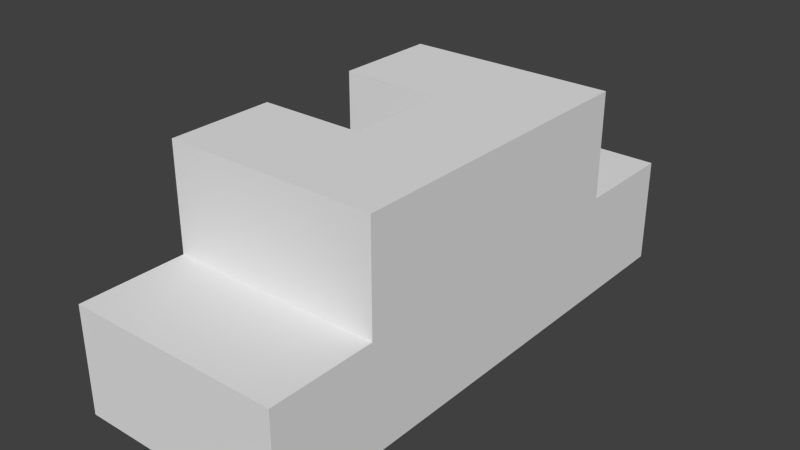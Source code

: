 # Source: level11.blend  (saved by Blender 2.76.0; exported with 4.5.12 LTS)
import bpy
from mathutils import Matrix  # noqa: F401  (used for matrix-valued properties, if any)

bpy.ops.wm.read_factory_settings(use_empty=True)
scene = bpy.context.scene
scene.name = 'Scene'

# ---- collections
col_collection_1 = bpy.data.collections.new('Collection 1'); scene.collection.children.link(col_collection_1)
col_collection_2 = bpy.data.collections.new('Collection 2'); scene.collection.children.link(col_collection_2)
col_collection_2.hide_render = True
col_collection_2.hide_viewport = True

# ---- materials (node trees are filled in below, after node groups)
mat_material = bpy.data.materials.new('Material')
mat_material.alpha_threshold = 0.0
mat_material.use_transparent_shadow = False
mat_material.roughness = 0.5
mat_material.line_color = (0.0, 0.0, 0.0, 1.0)
mat_material_002 = bpy.data.materials.new('Material.002')
mat_material_002.alpha_threshold = 0.0
mat_material_002.use_transparent_shadow = False
mat_material_002.roughness = 0.5
mat_material_002.line_color = (0.0, 0.0, 0.0, 1.0)

# ---- material node trees

# ---- world
world_world = bpy.data.worlds.new('World'); scene.world = world_world
world_world.color = (0.05088, 0.05088, 0.05088)
world_world.use_sun_shadow = False
world_world.sun_shadow_jitter_overblur = 0.0
world_world.cycles.sampling_method = 'MANUAL'
world_world.cycles.sample_map_resolution = 256

# ---- meshes
me_cube_002 = bpy.data.meshes.new('Cube.002')
me_cube_002.from_pydata([(1.5, 4.5, -3.0), (1.5, 1.5, -3.0), (-1.5, 1.5, -3.0), (-1.5, 4.5, -3.0), (1.5, 4.5, 0.0), (1.5, 1.5, 0.0), (-1.5, 1.5, 0.0), (-1.5, 4.5, 0.0), (1.5, 7.5, -3.0), (-1.5, 7.5, -3.0), (1.5, 7.5, 4.768e-07), (-1.5, 7.5, 4.768e-07), (1.5, 10.5, -3.0), (-1.5, 10.5, -3.0), (1.5, 10.5, 9.537e-07), (-1.5, 10.5, 9.537e-07)], [], [(0, 1, 2, 3), (4, 7, 6, 5), (0, 4, 5, 1), (1, 5, 6, 2), (2, 6, 7, 3), (4, 0, 8, 10), (11, 10, 14, 15), (7, 4, 10, 11), (3, 7, 11, 9), (0, 3, 9, 8), (14, 12, 13, 15), (10, 8, 12, 14), (9, 11, 15, 13), (8, 9, 13, 12)])
_uv = me_cube_002.uv_layers.new(name='UVMap')
_uv.uv.foreach_set('vector', [0.0, 0.0, 1.0, 0.0, 1.0, 1.0, 0.0, 1.0, 0.0, 0.0, 1.0, 0.0, 1.0, 1.0, 0.0, 1.0, 0.0, 0.0, 1.0, 0.0, 1.0, 1.0, 0.0, 1.0, 0.0, 0.0, 1.0, 0.0, 1.0, 1.0, 0.0, 1.0, 0.0, 0.0, 1.0, 0.0, 1.0, 1.0, 0.0, 1.0, 0.0, 0.0, 1.0, 0.0, 1.0, 1.0, 0.0, 1.0, 0.0, 0.0, 1.0, 0.0, 1.0, 1.0, 0.0, 1.0, 0.0, 0.0, 1.0, 0.0, 1.0, 1.0, 0.0, 1.0, 0.0, 0.0, 1.0, 0.0, 1.0, 1.0, 0.0, 1.0, 0.0, 0.0, 1.0, 0.0, 1.0, 1.0, 0.0, 1.0, 0.0, 0.0, 1.0, 0.0, 1.0, 1.0, 0.0, 1.0, 0.0, 0.0, 1.0, 0.0, 1.0, 1.0, 0.0, 1.0, 0.0, 0.0, 1.0, 0.0, 1.0, 1.0, 0.0, 1.0, 0.0, 0.0, 1.0, 0.0, 1.0, 1.0, 0.0, 1.0])
me_cube_002.materials.append(mat_material)
me_cube_002.use_remesh_preserve_volume = False
me_cube_002.use_remesh_preserve_attributes = False
me_cube_002.use_mirror_vertex_groups = False
me_cube_002.update()
me_cube_001 = bpy.data.meshes.new('Cube.001')
me_cube_001.from_pydata([(1.5, 1.5, -3.0), (1.5, -1.5, -3.0), (-1.5, -1.5, -3.0), (-1.5, 1.5, -3.0), (1.5, 1.5, 0.0), (1.5, -1.5, 0.0), (-1.5, -1.5, 0.0), (-1.5, 1.5, 0.0), (1.5, 13.5, -3.0), (1.5, 10.5, -3.0), (-1.5, 10.5, -3.0), (-1.5, 13.5, -3.0), (1.5, 13.5, 0.0), (1.5, 10.5, 0.0), (-1.5, 10.5, 0.0), (-1.5, 13.5, 0.0), (-4.5, 10.5, -3.0), (-4.5, 13.5, -3.0), (-4.5, 10.5, -2.98e-07), (-4.5, 13.5, -2.98e-07), (-1.5, 7.5, -3.0), (-1.5, 7.5, 0.0), (-4.5, 7.5, -3.0), (-4.5, 7.5, -2.98e-07), (-1.5, 10.5, 3.0), (-4.5, 10.5, 3.0), (-1.5, 7.5, 3.0), (-4.5, 7.5, 3.0), (-4.5, -1.5, -3.0), (-4.5, 1.5, -3.0), (-4.5, -1.5, -2.98e-07), (-4.5, 1.5, -2.98e-07), (-1.5, 4.5, 2.98e-07), (-4.5, 4.5, -1.49e-07), (-1.5, 1.5, 3.0), (-4.5, 1.5, 3.0), (-1.5, 4.5, 3.0), (-4.5, 4.5, 3.0)], [], [(0, 1, 2, 3), (4, 7, 6, 5), (0, 4, 5, 1), (1, 5, 6, 2), (2, 6, 30, 28), (4, 0, 3, 7), (8, 9, 10, 11), (12, 15, 14, 13), (8, 12, 13, 9), (9, 13, 14, 10), (15, 11, 17, 19), (12, 8, 11, 15), (16, 18, 19, 17), (11, 10, 16, 17), (16, 10, 20, 22), (14, 15, 19, 18), (20, 21, 23, 22), (21, 14, 24, 26), (10, 14, 21, 20), (18, 16, 22, 23), (24, 25, 27, 26), (23, 21, 26, 27), (14, 18, 25, 24), (18, 23, 27, 25), (28, 30, 31, 29), (6, 7, 31, 30), (7, 32, 36, 34), (3, 2, 28, 29), (33, 32, 7, 31), (35, 34, 36, 37), (32, 33, 37, 36), (31, 7, 34, 35), (33, 31, 35, 37), (7, 3, 29, 31)])
_uv = me_cube_001.uv_layers.new(name='UVMap')
_uv.uv.foreach_set('vector', [0.0, 0.0, 1.0, 0.0, 1.0, 1.0, 0.0, 1.0, 0.0, 0.0, 1.0, 0.0, 1.0, 1.0, 0.0, 1.0, 0.0, 0.0, 1.0, 0.0, 1.0, 1.0, 0.0, 1.0, 0.0, 0.0, 1.0, 0.0, 1.0, 1.0, 0.0, 1.0, 0.0, 0.0, 1.0, 0.0, 1.0, 1.0, 0.0, 1.0, 0.0, 0.0, 1.0, 0.0, 1.0, 1.0, 0.0, 1.0, 0.0, 0.0, 1.0, 0.0, 1.0, 1.0, 0.0, 1.0, 0.0, 0.0, 1.0, 0.0, 1.0, 1.0, 0.0, 1.0, 0.0, 0.0, 1.0, 0.0, 1.0, 1.0, 0.0, 1.0, 0.0, 0.0, 1.0, 0.0, 1.0, 1.0, 0.0, 1.0, 0.0, 0.0, 1.0, 0.0, 1.0, 1.0, 0.0, 1.0, 0.0, 0.0, 1.0, 0.0, 1.0, 1.0, 0.0, 1.0, 0.0, 0.0, 1.0, 0.0, 1.0, 1.0, 0.0, 1.0, 0.0, 0.0, 1.0, 0.0, 1.0, 1.0, 0.0, 1.0, 0.0, 0.0, 1.0, 0.0, 1.0, 1.0, 0.0, 1.0, 0.0, 0.0, 1.0, 0.0, 1.0, 1.0, 0.0, 1.0, 0.0, 0.0, 1.0, 0.0, 1.0, 1.0, 0.0, 1.0, 0.0, 0.0, 1.0, 0.0, 1.0, 1.0, 0.0, 1.0, 0.0, 0.0, 1.0, 0.0, 1.0, 1.0, 0.0, 1.0, 0.0, 0.0, 1.0, 0.0, 1.0, 1.0, 0.0, 1.0, 0.0, 0.0, 1.0, 0.0, 1.0, 1.0, 0.0, 1.0, 0.0, 0.0, 1.0, 0.0, 1.0, 1.0, 0.0, 1.0, 0.0, 0.0, 1.0, 0.0, 1.0, 1.0, 0.0, 1.0, 0.0, 0.0, 1.0, 0.0, 1.0, 1.0, 0.0, 1.0, 0.0, 0.0, 1.0, 0.0, 1.0, 1.0, 0.0, 1.0, 0.0, 0.0, 1.0, 0.0, 1.0, 1.0, 0.0, 1.0, 0.0, 0.0, 1.0, 0.0, 1.0, 1.0, 0.0, 1.0, 0.0, 0.0, 1.0, 0.0, 1.0, 1.0, 0.0, 1.0, 0.0, 0.0, 1.0, 0.0, 1.0, 1.0, 0.0, 1.0, 0.0, 0.0, 1.0, 0.0, 1.0, 1.0, 0.0, 1.0, 0.0, 0.0, 1.0, 0.0, 1.0, 1.0, 0.0, 1.0, 0.0, 0.0, 1.0, 0.0, 1.0, 1.0, 0.0, 1.0, 0.0, 0.0, 1.0, 0.0, 1.0, 1.0, 0.0, 1.0, 0.0, 0.0, 1.0, 0.0, 1.0, 1.0, 0.0, 1.0])
me_cube_001.materials.append(mat_material)
me_cube_001.use_remesh_preserve_volume = False
me_cube_001.use_remesh_preserve_attributes = False
me_cube_001.use_mirror_vertex_groups = False
me_cube_001.update()
me_cube = bpy.data.meshes.new('Cube')
me_cube.from_pydata([(1.5, 4.5, 0.0), (1.5, 1.5, 0.0), (-1.5, 1.5, 0.0), (-1.5, 4.5, 0.0), (1.5, 4.5, 3.0), (1.5, 1.5, 3.0), (-1.5, 1.5, 3.0), (-1.5, 4.5, 3.0), (1.5, 7.5, 4.768e-07), (-1.5, 7.5, 4.768e-07), (1.5, 7.5, 3.0), (-1.5, 7.5, 3.0), (1.5, 10.5, 9.537e-07), (-1.5, 10.5, 9.537e-07), (1.5, 10.5, 3.0), (-1.5, 10.5, 3.0), (-1.5, 1.5, -3.0), (-4.5, 1.5, -3.0), (-1.5, 1.5, 0.0), (-4.5, 1.5, 0.0), (-1.5, 4.5, -3.0), (-4.5, 4.5, -3.0), (-1.5, 4.5, 1.788e-07), (-4.5, 4.5, 1.788e-07)], [], [(0, 1, 2, 3), (4, 7, 6, 5), (0, 4, 5, 1), (1, 5, 6, 2), (2, 6, 7, 3), (4, 0, 8, 10), (11, 10, 14, 15), (7, 4, 10, 11), (3, 7, 11, 9), (0, 3, 9, 8), (14, 12, 13, 15), (10, 8, 12, 14), (9, 11, 15, 13), (8, 9, 13, 12), (16, 18, 19, 17), (20, 21, 23, 22), (18, 22, 23, 19), (16, 20, 22, 18), (19, 23, 21, 17), (17, 21, 20, 16)])
_uv = me_cube.uv_layers.new(name='UVMap')
_uv.uv.foreach_set('vector', [0.0, 0.0, 1.0, 0.0, 1.0, 1.0, 0.0, 1.0, 0.0, 0.0, 1.0, 0.0, 1.0, 1.0, 0.0, 1.0, 0.0, 0.0, 1.0, 0.0, 1.0, 1.0, 0.0, 1.0, 0.0, 0.0, 1.0, 0.0, 1.0, 1.0, 0.0, 1.0, 0.0, 0.0, 1.0, 0.0, 1.0, 1.0, 0.0, 1.0, 0.0, 0.0, 1.0, 0.0, 1.0, 1.0, 0.0, 1.0, 0.0, 0.0, 1.0, 0.0, 1.0, 1.0, 0.0, 1.0, 0.0, 0.0, 1.0, 0.0, 1.0, 1.0, 0.0, 1.0, 0.0, 0.0, 1.0, 0.0, 1.0, 1.0, 0.0, 1.0, 0.0, 0.0, 1.0, 0.0, 1.0, 1.0, 0.0, 1.0, 0.0, 0.0, 1.0, 0.0, 1.0, 1.0, 0.0, 1.0, 0.0, 0.0, 1.0, 0.0, 1.0, 1.0, 0.0, 1.0, 0.0, 0.0, 1.0, 0.0, 1.0, 1.0, 0.0, 1.0, 0.0, 0.0, 1.0, 0.0, 1.0, 1.0, 0.0, 1.0, 0.0, 0.0, 1.0, 0.0, 1.0, 1.0, 0.0, 1.0, 0.0, 0.0, 1.0, 0.0, 1.0, 1.0, 0.0, 1.0, 0.0, 0.0, 1.0, 0.0, 1.0, 1.0, 0.0, 1.0, 0.0, 0.0, 1.0, 0.0, 1.0, 1.0, 0.0, 1.0, 0.0, 0.0, 1.0, 0.0, 1.0, 1.0, 0.0, 1.0, 0.0, 0.0, 1.0, 0.0, 1.0, 1.0, 0.0, 1.0])
me_cube.materials.append(mat_material)
me_cube.use_remesh_preserve_volume = False
me_cube.use_remesh_preserve_attributes = False
me_cube.use_mirror_vertex_groups = False
me_cube.update()
me_cube_003 = bpy.data.meshes.new('Cube.003')
me_cube_003.from_pydata([(1.5, 4.5, 0.0), (1.5, 1.5, 0.0), (-1.5, 1.5, 0.0), (-1.5, 4.5, 0.0), (1.5, 7.5, 4.768e-07), (-1.5, 7.5, 4.768e-07), (1.5, 10.5, 9.537e-07), (-1.5, 10.5, 9.537e-07), (1.5, 1.5, -3.0), (-1.5, 1.5, -3.0), (1.5, 1.5, 0.0), (-1.5, 1.5, 0.0), (-1.5, 7.5, -3.0), (-1.5, 7.5, 4.768e-07), (1.5, 10.5, -3.0), (-1.5, 10.5, -3.0), (1.5, 10.5, 9.537e-07), (-1.5, 10.5, 9.537e-07)], [], [(0, 3, 2, 1), (0, 4, 5, 3), (4, 6, 7, 5), (8, 10, 11, 9), (16, 14, 15, 17), (12, 13, 17, 15)])
_uv = me_cube_003.uv_layers.new(name='UVMap')
_uv.uv.foreach_set('vector', [0.0, 0.0, 1.0, 0.0, 1.0, 1.0, 0.0, 1.0, 0.0, 0.0, 1.0, 0.0, 1.0, 1.0, 0.0, 1.0, 0.0, 0.0, 1.0, 0.0, 1.0, 1.0, 0.0, 1.0, 0.0, 0.0, 1.0, 0.0, 1.0, 1.0, 0.0, 1.0, 0.0, 0.0, 1.0, 0.0, 1.0, 1.0, 0.0, 1.0, 0.0, 0.0, 1.0, 0.0, 1.0, 1.0, 0.0, 1.0])
me_cube_003.materials.append(mat_material_002)
me_cube_003.use_remesh_preserve_volume = False
me_cube_003.use_remesh_preserve_attributes = False
me_cube_003.use_mirror_vertex_groups = False
me_cube_003.update()
me_cube_010 = bpy.data.meshes.new('Cube.010')
me_cube_010.from_pydata([(-1.5, 1.5, 0.0), (-1.5, 4.5, 0.0), (-1.5, 1.5, 3.0), (-1.5, 4.5, 3.0), (-1.5, 7.5, 4.768e-07), (-1.5, 7.5, 3.0), (-1.5, 10.5, 9.537e-07), (-1.5, 10.5, 3.0), (-1.5, 1.5, -3.0), (-4.5, 1.5, -3.0), (-1.5, 1.5, 0.0), (-4.5, 1.5, 0.0)], [], [(0, 2, 3, 1), (4, 5, 7, 6), (8, 10, 11, 9)])
_uv = me_cube_010.uv_layers.new(name='UVMap')
_uv.uv.foreach_set('vector', [0.0, 0.0, 1.0, 0.0, 1.0, 1.0, 0.0, 1.0, 0.0, 0.0, 1.0, 0.0, 1.0, 1.0, 0.0, 1.0, 0.0, 0.0, 1.0, 0.0, 1.0, 1.0, 0.0, 1.0])
me_cube_010.materials.append(mat_material_002)
me_cube_010.use_remesh_preserve_volume = False
me_cube_010.use_remesh_preserve_attributes = False
me_cube_010.use_mirror_vertex_groups = False
me_cube_010.update()
me_cube_008 = bpy.data.meshes.new('Cube.008')
me_cube_008.from_pydata([(1.5, 4.5, 0.0), (1.5, 1.5, 0.0), (-1.5, 1.5, 0.0), (-1.5, 4.5, 0.0), (1.5, 4.5, 3.0), (1.5, 1.5, 3.0), (-1.5, 1.5, 3.0), (-1.5, 4.5, 3.0), (1.5, 7.5, 4.768e-07), (-1.5, 7.5, 4.768e-07), (1.5, 7.5, 3.0), (-1.5, 7.5, 3.0), (1.5, 10.5, 9.537e-07), (-1.5, 10.5, 9.537e-07), (1.5, 10.5, 3.0), (-1.5, 10.5, 3.0), (1.5, 1.5, -3.0), (1.5, -1.5, -3.0), (-1.5, -1.5, -3.0), (-1.5, 1.5, -3.0), (1.5, 1.5, 0.0), (1.5, -1.5, 0.0), (-1.5, -1.5, 0.0), (-1.5, 1.5, 0.0), (1.5, 13.5, -3.0), (1.5, 10.5, -3.0), (-1.5, 10.5, -3.0), (-1.5, 13.5, -3.0), (1.5, 13.5, 0.0), (1.5, 10.5, 0.0), (-1.5, 10.5, 0.0), (-1.5, 13.5, 0.0), (-4.5, 10.5, -3.0), (-4.5, 13.5, -3.0), (-4.5, 10.5, -2.98e-07), (-4.5, 13.5, -2.98e-07), (-1.5, 7.5, -3.0), (-1.5, 7.5, 0.0), (-4.5, 7.5, -3.0), (-4.5, 7.5, -2.98e-07), (-1.5, 10.5, 3.0), (-4.5, 10.5, 3.0), (-1.5, 7.5, 3.0), (-4.5, 7.5, 3.0), (-4.5, -1.5, -3.0), (-4.5, 1.5, -3.0), (-4.5, -1.5, -2.98e-07), (-4.5, 1.5, -2.98e-07), (-1.5, 4.5, 2.98e-07), (-4.5, 4.5, 1.137e-13), (-1.5, 1.5, 3.0), (-4.5, 1.5, 3.0), (-1.5, 4.5, 3.0), (-4.5, 4.5, 3.0), (1.5, 4.5, -3.0), (1.5, 1.5, -3.0), (-1.5, 1.5, -3.0), (-1.5, 4.5, -3.0), (1.5, 4.5, 0.0), (1.5, 1.5, 0.0), (-1.5, 1.5, 0.0), (-1.5, 4.5, 0.0), (1.5, 7.5, -3.0), (-1.5, 7.5, -3.0), (1.5, 7.5, 4.768e-07), (-1.5, 7.5, 4.768e-07), (1.5, 10.5, -3.0), (-1.5, 10.5, -3.0), (1.5, 10.5, 9.537e-07), (-1.5, 10.5, 9.537e-07), (-4.5, 4.5, -3.0), (-4.5, 4.5, -2.384e-07), (-1.5, 4.5, -3.0), (-1.5, 4.5, 5.96e-08)], [], [(4, 5, 6, 7), (0, 1, 5, 4), (1, 2, 6, 5), (4, 10, 8, 0), (11, 15, 14, 10), (7, 11, 10, 4), (3, 9, 11, 7), (14, 15, 13, 12), (10, 14, 12, 8), (16, 19, 18, 17), (20, 21, 22, 23), (16, 17, 21, 20), (17, 18, 22, 21), (18, 44, 46, 22), (24, 27, 26, 25), (28, 29, 30, 31), (24, 25, 29, 28), (31, 35, 33, 27), (28, 31, 27, 24), (32, 33, 35, 34), (27, 33, 32, 26), (32, 38, 36, 26), (30, 34, 35, 31), (36, 38, 39, 37), (37, 42, 40, 30), (34, 39, 38, 32), (40, 42, 43, 41), (39, 43, 42, 37), (30, 40, 41, 34), (34, 41, 43, 39), (44, 45, 47, 46), (22, 46, 47, 23), (23, 50, 52, 48), (19, 45, 44, 18), (51, 53, 52, 50), (48, 52, 53, 49), (47, 51, 50, 23), (49, 53, 51, 47), (54, 57, 56, 55), (58, 59, 60, 61), (54, 55, 59, 58), (58, 64, 62, 54), (65, 69, 68, 64), (61, 65, 64, 58), (57, 63, 65, 61), (54, 62, 63, 57), (64, 68, 66, 62), (62, 66, 67, 63), (57, 61, 60, 56), (71, 70, 72, 73), (56, 60, 73, 72), (47, 45, 70, 71), (45, 56, 72, 70)])
_uv = me_cube_008.uv_layers.new(name='UVMap')
_uv.uv.foreach_set('vector', [0.0, 0.0, 1.0, 0.0, 1.0, 1.0, 0.0, 1.0, 0.0, 0.0, 1.0, 0.0, 1.0, 1.0, 0.0, 1.0, 0.0, 0.0, 1.0, 0.0, 1.0, 1.0, 0.0, 1.0, 0.0, 0.0, 1.0, 0.0, 1.0, 1.0, 0.0, 1.0, 0.0, 0.0, 1.0, 0.0, 1.0, 1.0, 0.0, 1.0, 0.0, 0.0, 1.0, 0.0, 1.0, 1.0, 0.0, 1.0, 0.0, 0.0, 1.0, 0.0, 1.0, 1.0, 0.0, 1.0, 0.0, 0.0, 1.0, 0.0, 1.0, 1.0, 0.0, 1.0, 0.0, 0.0, 1.0, 0.0, 1.0, 1.0, 0.0, 1.0, 0.0, 0.0, 1.0, 0.0, 1.0, 1.0, 0.0, 1.0, 0.0, 0.0, 1.0, 0.0, 1.0, 1.0, 0.0, 1.0, 0.0, 0.0, 1.0, 0.0, 1.0, 1.0, 0.0, 1.0, 0.0, 0.0, 1.0, 0.0, 1.0, 1.0, 0.0, 1.0, 0.0, 0.0, 1.0, 0.0, 1.0, 1.0, 0.0, 1.0, 0.0, 0.0, 1.0, 0.0, 1.0, 1.0, 0.0, 1.0, 0.0, 0.0, 1.0, 0.0, 1.0, 1.0, 0.0, 1.0, 0.0, 0.0, 1.0, 0.0, 1.0, 1.0, 0.0, 1.0, 0.0, 0.0, 1.0, 0.0, 1.0, 1.0, 0.0, 1.0, 0.0, 0.0, 1.0, 0.0, 1.0, 1.0, 0.0, 1.0, 0.0, 0.0, 1.0, 0.0, 1.0, 1.0, 0.0, 1.0, 0.0, 0.0, 1.0, 0.0, 1.0, 1.0, 0.0, 1.0, 0.0, 0.0, 1.0, 0.0, 1.0, 1.0, 0.0, 1.0, 0.0, 0.0, 1.0, 0.0, 1.0, 1.0, 0.0, 1.0, 0.0, 0.0, 1.0, 0.0, 1.0, 1.0, 0.0, 1.0, 0.0, 0.0, 1.0, 0.0, 1.0, 1.0, 0.0, 1.0, 0.0, 0.0, 1.0, 0.0, 1.0, 1.0, 0.0, 1.0, 0.0, 0.0, 1.0, 0.0, 1.0, 1.0, 0.0, 1.0, 0.0, 0.0, 1.0, 0.0, 1.0, 1.0, 0.0, 1.0, 0.0, 0.0, 1.0, 0.0, 1.0, 1.0, 0.0, 1.0, 0.0, 0.0, 1.0, 0.0, 1.0, 1.0, 0.0, 1.0, 0.0, 0.0, 1.0, 0.0, 1.0, 1.0, 0.0, 1.0, 0.0, 0.0, 1.0, 0.0, 1.0, 1.0, 0.0, 1.0, 0.0, 0.0, 1.0, 0.0, 1.0, 1.0, 0.0, 1.0, 0.0, 0.0, 1.0, 0.0, 1.0, 1.0, 0.0, 1.0, 0.0, 0.0, 1.0, 0.0, 1.0, 1.0, 0.0, 1.0, 0.0, 0.0, 1.0, 0.0, 1.0, 1.0, 0.0, 1.0, 0.0, 0.0, 1.0, 0.0, 1.0, 1.0, 0.0, 1.0, 0.0, 0.0, 1.0, 0.0, 1.0, 1.0, 0.0, 1.0, 0.0, 0.0, 1.0, 0.0, 1.0, 1.0, 0.0, 1.0, 0.0, 0.0, 1.0, 0.0, 1.0, 1.0, 0.0, 1.0, 0.0, 0.0, 1.0, 0.0, 1.0, 1.0, 0.0, 1.0, 0.0, 0.0, 1.0, 0.0, 1.0, 1.0, 0.0, 1.0, 0.0, 0.0, 1.0, 0.0, 1.0, 1.0, 0.0, 1.0, 0.0, 0.0, 1.0, 0.0, 1.0, 1.0, 0.0, 1.0, 0.0, 0.0, 1.0, 0.0, 1.0, 1.0, 0.0, 1.0, 0.0, 0.0, 1.0, 0.0, 1.0, 1.0, 0.0, 1.0, 0.0, 0.0, 1.0, 0.0, 1.0, 1.0, 0.0, 1.0, 0.0, 0.0, 1.0, 0.0, 1.0, 1.0, 0.0, 1.0, 0.0, 0.0, 1.0, 0.0, 1.0, 1.0, 0.0, 1.0, 0.0, 0.0, 1.0, 0.0, 1.0, 1.0, 0.0, 1.0, 0.0, 0.0, 1.0, 0.0, 1.0, 1.0, 0.0, 1.0, 0.0, 0.0, 1.0, 0.0, 1.0, 1.0, 0.0, 1.0, 0.0, 0.0, 1.0, 0.0, 1.0, 1.0, 0.0, 1.0])
me_cube_008.materials.append(mat_material_002)
me_cube_008.use_remesh_preserve_volume = False
me_cube_008.use_remesh_preserve_attributes = False
me_cube_008.use_mirror_vertex_groups = False
me_cube_008.update()

# ---- objects
ob_light_on = bpy.data.objects.new('Light On', me_cube_002)
ob_light_base = bpy.data.objects.new('Light Base', me_cube_001)
ob_light_off = bpy.data.objects.new('Light Off', me_cube)
ob_dark_off = bpy.data.objects.new('Dark Off', me_cube_003)
ob_dark_on = bpy.data.objects.new('Dark On', me_cube_010)
ob_dark_base_1 = bpy.data.objects.new('Dark Base 1', me_cube_008)

# ---- transforms, parenting, visibility, modifiers, constraints
ob_light_on.location = (0.0, 0.0, 0.0)
ob_light_on.lock_rotations_4d = False
ob_light_on.empty_display_type = 'ARROWS'
ob_light_on.lineart.crease_threshold = 0.0
ob_light_base.location = (0.0, 0.0, 0.0)
ob_light_base.lock_rotations_4d = False
ob_light_base.empty_display_type = 'ARROWS'
ob_light_base.lineart.crease_threshold = 0.0
ob_light_off.location = (0.0, 0.0, 0.0)
ob_light_off.lock_rotations_4d = False
ob_light_off.empty_display_type = 'ARROWS'
ob_light_off.lineart.crease_threshold = 0.0
ob_dark_off.location = (0.0, 0.0, 0.0)
ob_dark_off.lock_rotations_4d = False
ob_dark_off.empty_display_type = 'ARROWS'
ob_dark_off.hide_render = True
ob_dark_off.lineart.crease_threshold = 0.0
ob_dark_on.location = (0.0, 0.0, 0.0)
ob_dark_on.lock_rotations_4d = False
ob_dark_on.empty_display_type = 'ARROWS'
ob_dark_on.lineart.crease_threshold = 0.0
ob_dark_base_1.location = (0.0, 0.0, 0.0)
ob_dark_base_1.lock_rotations_4d = False
ob_dark_base_1.empty_display_type = 'ARROWS'
ob_dark_base_1.lineart.crease_threshold = 0.0

# ---- collection membership
col_collection_1.objects.link(ob_light_on)
col_collection_1.objects.link(ob_light_base)
col_collection_1.objects.link(ob_light_off)
col_collection_2.objects.link(ob_dark_off)
col_collection_2.objects.link(ob_dark_on)
col_collection_2.objects.link(ob_dark_base_1)

# ---- scene / render settings (as saved in the file)
scene.frame_start = 1; scene.frame_end = 250; scene.frame_set(1)
scene.render.engine = 'BLENDER_EEVEE_NEXT'
scene.render.resolution_percentage = 50
scene.render.dither_intensity = 0.0
scene.cycles.use_denoising = False
scene.cycles.samples = 10
scene.cycles.sampling_pattern = 'TABULATED_SOBOL'
scene.cycles.light_sampling_threshold = 0.0
scene.cycles.use_adaptive_sampling = False
scene.cycles.use_light_tree = False
scene.cycles.blur_glossy = 0.0
scene.cycles.pixel_filter_type = 'GAUSSIAN'
scene.cycles.sample_clamp_indirect = 0.0
scene.view_settings.view_transform = 'Standard'
bpy.context.view_layer.update()

# ---- added for rendering (the .blend has no active camera and no usable light): camera, sun
cam_auto = bpy.data.cameras.new('AutoCamera')
cam_auto.lens = 50.0
cam_auto.sensor_width = 36.0
cam_auto.clip_end = 1000.0
ob_auto_camera = bpy.data.objects.new('AutoCamera', cam_auto)
scene.collection.objects.link(ob_auto_camera)
ob_auto_camera.location = (14.445, -13.134, 12.756)
ob_auto_camera.rotation_euler = (1.09748, -7.21219e-08, 0.694738)
scene.camera = ob_auto_camera
light_auto_sun = bpy.data.lights.new('AutoSun', 'SUN')
light_auto_sun.energy = 3.0
light_auto_sun.angle = 0.0523599
ob_auto_sun = bpy.data.objects.new('AutoSun', light_auto_sun)
scene.collection.objects.link(ob_auto_sun)
ob_auto_sun.rotation_euler = (0.872665, 0.174533, 0.523599)
bpy.context.view_layer.update()
